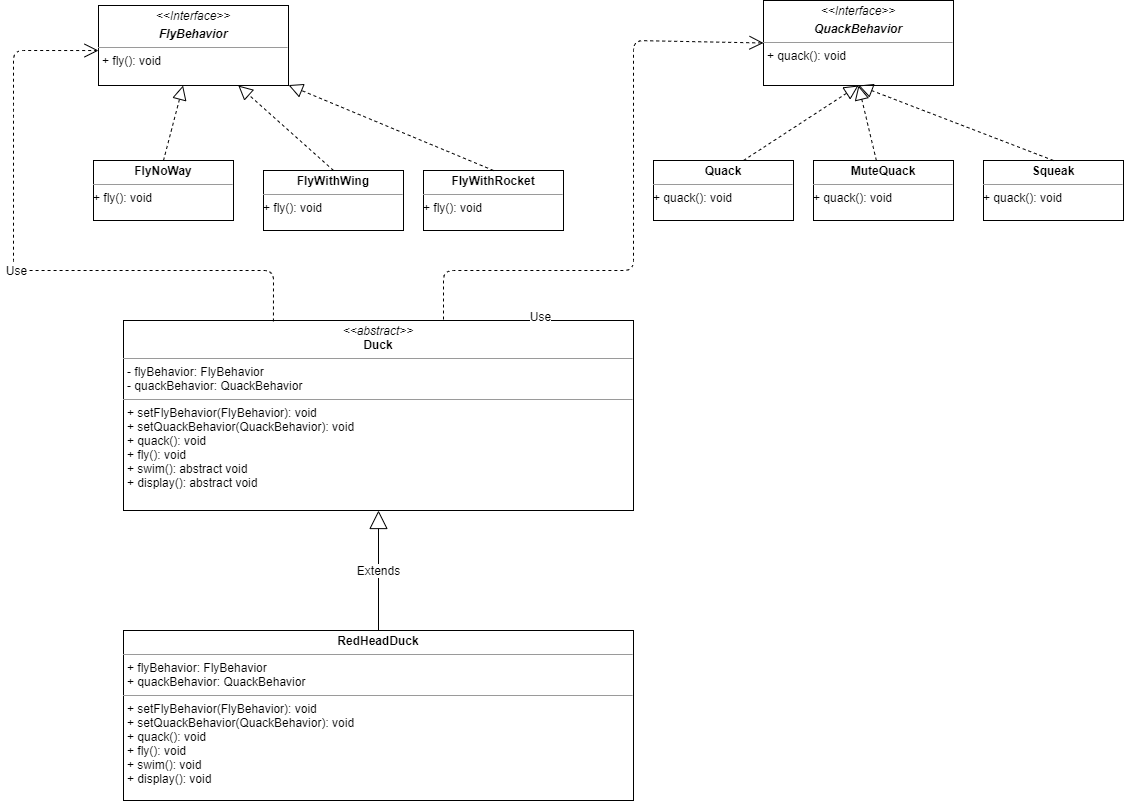

The diagram above was exported from draw.io. Its source (the exported page's mxGraphModel, read from the mxfile embedded in the PNG):
<mxGraphModel dx="2249" dy="794" grid="1" gridSize="10" guides="1" tooltips="1" connect="1" arrows="1" fold="1" page="1" pageScale="1" pageWidth="827" pageHeight="1169" math="0" shadow="0">
  <root>
    <mxCell id="0" />
    <mxCell id="1" parent="0" />
    <mxCell id="hX7_PJ8Kdmw9uBrj7y6--2" value="&lt;p style=&quot;margin: 0px ; margin-top: 4px ; text-align: center&quot;&gt;&lt;i&gt;&amp;lt;&amp;lt;Interface&amp;gt;&amp;gt;&lt;/i&gt;&lt;br&gt;&lt;/p&gt;&lt;p style=&quot;margin: 0px ; margin-top: 4px ; text-align: center&quot;&gt;&lt;i&gt;&lt;b&gt;FlyBehavior&lt;/b&gt;&lt;/i&gt;&lt;/p&gt;&lt;hr size=&quot;1&quot;&gt;&lt;p style=&quot;margin: 0px ; margin-left: 4px&quot;&gt;+ fly(): void&lt;br&gt;&lt;/p&gt;" style="verticalAlign=top;align=left;overflow=fill;fontSize=12;fontFamily=Helvetica;html=1;" vertex="1" parent="1">
      <mxGeometry x="-95" y="95" width="190" height="80" as="geometry" />
    </mxCell>
    <mxCell id="hX7_PJ8Kdmw9uBrj7y6--3" value="&lt;p style=&quot;margin: 0px ; margin-top: 4px ; text-align: center&quot;&gt;&lt;i&gt;&amp;lt;&amp;lt;Interface&amp;gt;&amp;gt;&lt;/i&gt;&lt;br&gt;&lt;/p&gt;&lt;p style=&quot;margin: 0px ; margin-top: 4px ; text-align: center&quot;&gt;&lt;i&gt;&lt;b&gt;QuackBehavior&lt;/b&gt;&lt;/i&gt;&lt;/p&gt;&lt;hr size=&quot;1&quot;&gt;&lt;p style=&quot;margin: 0px ; margin-left: 4px&quot;&gt;+ quack(): void&lt;br&gt;&lt;/p&gt;" style="verticalAlign=top;align=left;overflow=fill;fontSize=12;fontFamily=Helvetica;html=1;" vertex="1" parent="1">
      <mxGeometry x="570" y="90" width="190" height="85" as="geometry" />
    </mxCell>
    <mxCell id="hX7_PJ8Kdmw9uBrj7y6--5" value="&lt;p style=&quot;margin: 0px ; margin-top: 4px ; text-align: center&quot;&gt;&lt;b&gt;FlyNoWay&lt;/b&gt;&lt;br&gt;&lt;/p&gt;&lt;hr size=&quot;1&quot;&gt;&lt;div style=&quot;height: 2px&quot;&gt;+ fly(): void&lt;/div&gt;" style="verticalAlign=top;align=left;overflow=fill;fontSize=12;fontFamily=Helvetica;html=1;" vertex="1" parent="1">
      <mxGeometry x="-100" y="250" width="140" height="60" as="geometry" />
    </mxCell>
    <mxCell id="hX7_PJ8Kdmw9uBrj7y6--6" value="&lt;p style=&quot;margin: 0px ; margin-top: 4px ; text-align: center&quot;&gt;&lt;b&gt;FlyWithWing&lt;/b&gt;&lt;/p&gt;&lt;hr size=&quot;1&quot;&gt;&lt;div style=&quot;height: 2px&quot;&gt;+ fly(): void&lt;/div&gt;" style="verticalAlign=top;align=left;overflow=fill;fontSize=12;fontFamily=Helvetica;html=1;" vertex="1" parent="1">
      <mxGeometry x="70" y="260" width="140" height="60" as="geometry" />
    </mxCell>
    <mxCell id="hX7_PJ8Kdmw9uBrj7y6--7" value="&lt;p style=&quot;margin: 0px ; margin-top: 4px ; text-align: center&quot;&gt;&lt;b&gt;FlyWithRocket&lt;/b&gt;&lt;/p&gt;&lt;hr size=&quot;1&quot;&gt;&lt;div style=&quot;height: 2px&quot;&gt;+ fly(): void&lt;/div&gt;" style="verticalAlign=top;align=left;overflow=fill;fontSize=12;fontFamily=Helvetica;html=1;" vertex="1" parent="1">
      <mxGeometry x="230" y="260" width="140" height="60" as="geometry" />
    </mxCell>
    <mxCell id="hX7_PJ8Kdmw9uBrj7y6--14" value="" style="endArrow=block;dashed=1;endFill=0;endSize=12;html=1;exitX=0.5;exitY=0;exitDx=0;exitDy=0;" edge="1" parent="1" source="hX7_PJ8Kdmw9uBrj7y6--6" target="hX7_PJ8Kdmw9uBrj7y6--2">
      <mxGeometry width="160" relative="1" as="geometry">
        <mxPoint x="330" y="300" as="sourcePoint" />
        <mxPoint x="490" y="300" as="targetPoint" />
      </mxGeometry>
    </mxCell>
    <mxCell id="hX7_PJ8Kdmw9uBrj7y6--15" value="" style="endArrow=block;dashed=1;endFill=0;endSize=12;html=1;exitX=0.5;exitY=0;exitDx=0;exitDy=0;" edge="1" parent="1" source="hX7_PJ8Kdmw9uBrj7y6--5" target="hX7_PJ8Kdmw9uBrj7y6--2">
      <mxGeometry width="160" relative="1" as="geometry">
        <mxPoint x="50" y="240" as="sourcePoint" />
        <mxPoint x="210" y="240" as="targetPoint" />
      </mxGeometry>
    </mxCell>
    <mxCell id="hX7_PJ8Kdmw9uBrj7y6--16" value="" style="endArrow=block;dashed=1;endFill=0;endSize=12;html=1;exitX=0.5;exitY=0;exitDx=0;exitDy=0;" edge="1" parent="1" source="hX7_PJ8Kdmw9uBrj7y6--7" target="hX7_PJ8Kdmw9uBrj7y6--2">
      <mxGeometry width="160" relative="1" as="geometry">
        <mxPoint x="310" y="250" as="sourcePoint" />
        <mxPoint x="260" y="170" as="targetPoint" />
      </mxGeometry>
    </mxCell>
    <mxCell id="hX7_PJ8Kdmw9uBrj7y6--17" value="&lt;p style=&quot;margin: 0px ; margin-top: 4px ; text-align: center&quot;&gt;&lt;b&gt;Quack&lt;/b&gt;&lt;/p&gt;&lt;hr size=&quot;1&quot;&gt;&lt;div style=&quot;height: 2px&quot;&gt;+ quack(): void&lt;/div&gt;" style="verticalAlign=top;align=left;overflow=fill;fontSize=12;fontFamily=Helvetica;html=1;" vertex="1" parent="1">
      <mxGeometry x="460" y="250" width="140" height="60" as="geometry" />
    </mxCell>
    <mxCell id="hX7_PJ8Kdmw9uBrj7y6--18" value="&lt;p style=&quot;margin: 0px ; margin-top: 4px ; text-align: center&quot;&gt;&lt;b&gt;Mute&lt;/b&gt;&lt;b&gt;Quack&lt;/b&gt;&lt;/p&gt;&lt;hr size=&quot;1&quot;&gt;&lt;div style=&quot;height: 2px&quot;&gt;+ quack(): void&lt;/div&gt;" style="verticalAlign=top;align=left;overflow=fill;fontSize=12;fontFamily=Helvetica;html=1;" vertex="1" parent="1">
      <mxGeometry x="620" y="250" width="140" height="60" as="geometry" />
    </mxCell>
    <mxCell id="hX7_PJ8Kdmw9uBrj7y6--19" value="&lt;p style=&quot;margin: 0px ; margin-top: 4px ; text-align: center&quot;&gt;&lt;b&gt;Squeak&lt;/b&gt;&lt;/p&gt;&lt;hr size=&quot;1&quot;&gt;&lt;div style=&quot;height: 2px&quot;&gt;+ quack(): void&lt;/div&gt;" style="verticalAlign=top;align=left;overflow=fill;fontSize=12;fontFamily=Helvetica;html=1;" vertex="1" parent="1">
      <mxGeometry x="790" y="250" width="140" height="60" as="geometry" />
    </mxCell>
    <mxCell id="hX7_PJ8Kdmw9uBrj7y6--21" value="" style="endArrow=block;dashed=1;endFill=0;endSize=12;html=1;exitX=0.5;exitY=0;exitDx=0;exitDy=0;entryX=0.5;entryY=1;entryDx=0;entryDy=0;" edge="1" parent="1" target="hX7_PJ8Kdmw9uBrj7y6--3">
      <mxGeometry width="160" relative="1" as="geometry">
        <mxPoint x="550" y="250" as="sourcePoint" />
        <mxPoint x="670" y="200" as="targetPoint" />
        <Array as="points" />
      </mxGeometry>
    </mxCell>
    <mxCell id="hX7_PJ8Kdmw9uBrj7y6--22" value="" style="endArrow=block;dashed=1;endFill=0;endSize=12;html=1;entryX=0.5;entryY=1;entryDx=0;entryDy=0;" edge="1" parent="1" source="hX7_PJ8Kdmw9uBrj7y6--18" target="hX7_PJ8Kdmw9uBrj7y6--3">
      <mxGeometry width="160" relative="1" as="geometry">
        <mxPoint x="560" y="260" as="sourcePoint" />
        <mxPoint x="700" y="500" as="targetPoint" />
        <Array as="points" />
      </mxGeometry>
    </mxCell>
    <mxCell id="hX7_PJ8Kdmw9uBrj7y6--23" value="" style="endArrow=block;dashed=1;endFill=0;endSize=12;html=1;exitX=0.5;exitY=0;exitDx=0;exitDy=0;entryX=0.5;entryY=1;entryDx=0;entryDy=0;" edge="1" parent="1" source="hX7_PJ8Kdmw9uBrj7y6--19" target="hX7_PJ8Kdmw9uBrj7y6--3">
      <mxGeometry width="160" relative="1" as="geometry">
        <mxPoint x="739.33" y="250" as="sourcePoint" />
        <mxPoint x="710" y="500" as="targetPoint" />
        <Array as="points" />
      </mxGeometry>
    </mxCell>
    <mxCell id="hX7_PJ8Kdmw9uBrj7y6--28" value="&lt;p style=&quot;margin: 0px ; margin-top: 4px ; text-align: center&quot;&gt;&lt;i&gt;&amp;lt;&amp;lt;abstract&amp;gt;&amp;gt;&lt;/i&gt;&lt;br&gt;&lt;b&gt;Duck&lt;/b&gt;&lt;/p&gt;&lt;hr size=&quot;1&quot;&gt;&lt;p style=&quot;margin: 0px ; margin-left: 4px&quot;&gt;- flyBehavior: FlyBehavior&lt;br&gt;- quackBehavior: QuackBehavior&lt;/p&gt;&lt;hr size=&quot;1&quot;&gt;&lt;p style=&quot;margin: 0px ; margin-left: 4px&quot;&gt;+ setFlyBehavior(FlyBehavior): void&lt;br&gt;+ setQuackBehavior(QuackBehavior): void&lt;/p&gt;&lt;p style=&quot;margin: 0px ; margin-left: 4px&quot;&gt;+ quack(): void&lt;/p&gt;&lt;p style=&quot;margin: 0px ; margin-left: 4px&quot;&gt;+ fly(): void&lt;/p&gt;&lt;p style=&quot;margin: 0px ; margin-left: 4px&quot;&gt;+ swim(): abstract void&lt;/p&gt;&lt;p style=&quot;margin: 0px ; margin-left: 4px&quot;&gt;+ display(): abstract void&lt;/p&gt;" style="verticalAlign=top;align=left;overflow=fill;fontSize=12;fontFamily=Helvetica;html=1;" vertex="1" parent="1">
      <mxGeometry x="-70" y="410" width="510" height="190" as="geometry" />
    </mxCell>
    <mxCell id="hX7_PJ8Kdmw9uBrj7y6--29" value="&lt;p style=&quot;margin: 0px ; margin-top: 4px ; text-align: center&quot;&gt;&lt;b&gt;RedHeadDuck&lt;/b&gt;&lt;/p&gt;&lt;hr size=&quot;1&quot;&gt;&lt;p style=&quot;margin: 0px ; margin-left: 4px&quot;&gt;+ flyBehavior: FlyBehavior&lt;br&gt;+ quackBehavior: QuackBehavior&lt;/p&gt;&lt;hr size=&quot;1&quot;&gt;&lt;p style=&quot;margin: 0px ; margin-left: 4px&quot;&gt;+ setFlyBehavior(FlyBehavior): void&lt;br&gt;+ setQuackBehavior(QuackBehavior): void&lt;/p&gt;&lt;p style=&quot;margin: 0px ; margin-left: 4px&quot;&gt;+ quack(): void&lt;/p&gt;&lt;p style=&quot;margin: 0px ; margin-left: 4px&quot;&gt;+ fly(): void&lt;/p&gt;&lt;p style=&quot;margin: 0px ; margin-left: 4px&quot;&gt;+ swim(): void&lt;/p&gt;&lt;p style=&quot;margin: 0px ; margin-left: 4px&quot;&gt;+ display(): void&lt;/p&gt;" style="verticalAlign=top;align=left;overflow=fill;fontSize=12;fontFamily=Helvetica;html=1;" vertex="1" parent="1">
      <mxGeometry x="-70" y="720" width="510" height="170" as="geometry" />
    </mxCell>
    <mxCell id="hX7_PJ8Kdmw9uBrj7y6--31" value="Extends" style="endArrow=block;endSize=16;endFill=0;html=1;entryX=0.5;entryY=1;entryDx=0;entryDy=0;exitX=0.5;exitY=0;exitDx=0;exitDy=0;" edge="1" parent="1" source="hX7_PJ8Kdmw9uBrj7y6--29" target="hX7_PJ8Kdmw9uBrj7y6--28">
      <mxGeometry width="160" relative="1" as="geometry">
        <mxPoint x="360" y="600" as="sourcePoint" />
        <mxPoint x="520" y="600" as="targetPoint" />
      </mxGeometry>
    </mxCell>
    <mxCell id="hX7_PJ8Kdmw9uBrj7y6--36" value="Use" style="endArrow=open;endSize=12;dashed=1;html=1;entryX=0;entryY=0.5;entryDx=0;entryDy=0;" edge="1" parent="1" target="hX7_PJ8Kdmw9uBrj7y6--3">
      <mxGeometry x="-0.4863" y="-28" width="160" relative="1" as="geometry">
        <mxPoint x="250" y="409" as="sourcePoint" />
        <mxPoint x="520" y="400" as="targetPoint" />
        <Array as="points">
          <mxPoint x="250" y="360" />
          <mxPoint x="440" y="360" />
          <mxPoint x="440" y="130" />
        </Array>
        <mxPoint x="-8" y="18" as="offset" />
      </mxGeometry>
    </mxCell>
    <mxCell id="hX7_PJ8Kdmw9uBrj7y6--37" value="Use" style="endArrow=open;endSize=12;dashed=1;html=1;exitX=0.294;exitY=0.005;exitDx=0;exitDy=0;exitPerimeter=0;entryX=0;entryY=0.5;entryDx=0;entryDy=0;" edge="1" parent="1" source="hX7_PJ8Kdmw9uBrj7y6--28" target="hX7_PJ8Kdmw9uBrj7y6--2">
      <mxGeometry width="160" relative="1" as="geometry">
        <mxPoint x="178.71000000000004" y="419.42999999999995" as="sourcePoint" />
        <mxPoint x="40" y="140" as="targetPoint" />
        <Array as="points">
          <mxPoint x="80" y="360" />
          <mxPoint x="-180" y="360" />
          <mxPoint x="-180" y="200" />
          <mxPoint x="-180" y="140" />
        </Array>
      </mxGeometry>
    </mxCell>
  </root>
</mxGraphModel>